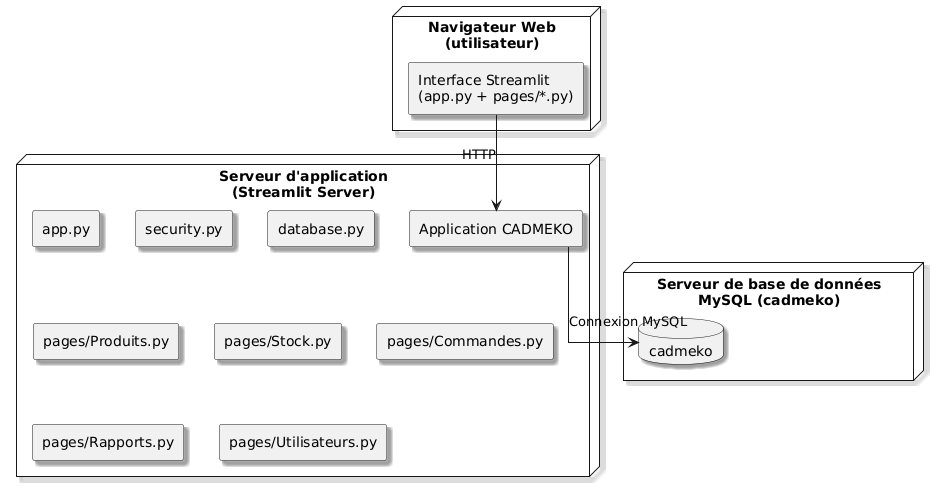

The diagram above was rendered by PlantUML. Its source (embedded in the PNG):
@startuml
skinparam componentStyle rectangle
skinparam linetype ortho
skinparam shadowing true

' Nœuds physiques
node "Navigateur Web\n(utilisateur)" {
    component "Interface Streamlit\n(app.py + pages/*.py)"
}

node "Serveur d'application\n(Streamlit Server)" {
    component "Application CADMEKO"
    [app.py]
    [security.py]
    [database.py]
    [pages/Produits.py]
    [pages/Stock.py]
    [pages/Commandes.py]
    [pages/Rapports.py]
    [pages/Utilisateurs.py]
}

node "Serveur de base de données\nMySQL (cadmeko)" {
    database "cadmeko"
}

' Connexions
"Interface Streamlit\n(app.py + pages/*.py)" --> "Application CADMEKO" : HTTP
"Application CADMEKO" --> "cadmeko" : Connexion MySQL
@enduml